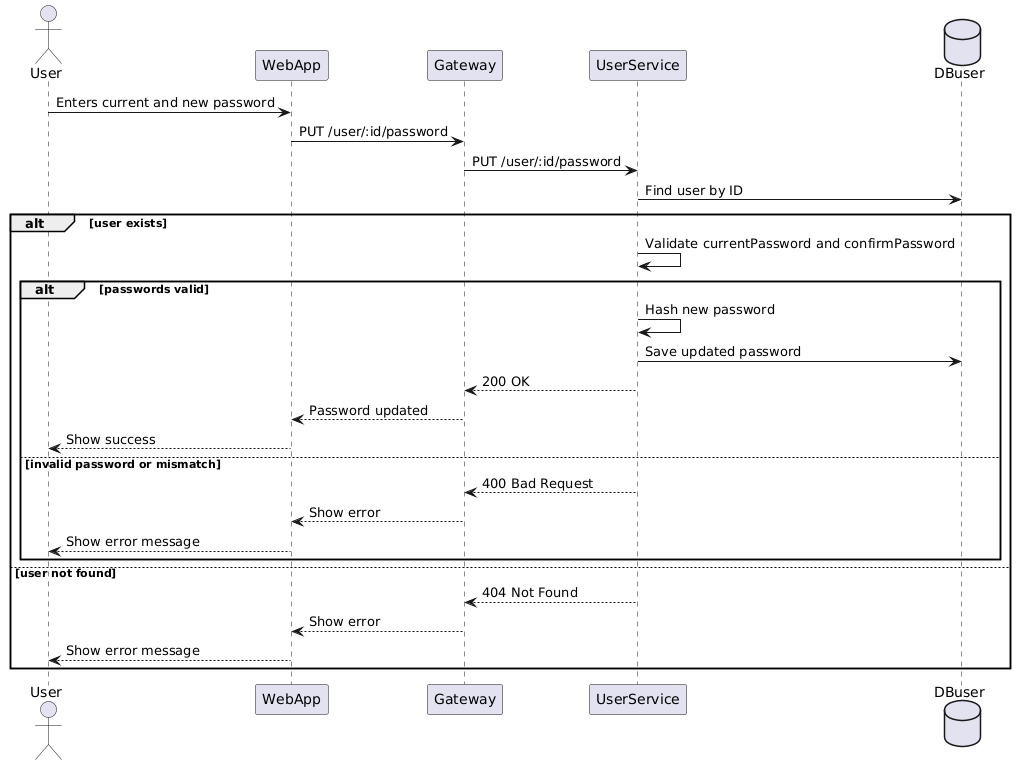

The diagram above was rendered by PlantUML. Its source (embedded in the PNG):
@startuml
actor User
participant WebApp
participant Gateway
participant UserService
database DBuser

User -> WebApp: Enters current and new password
WebApp -> Gateway: PUT /user/:id/password
Gateway -> UserService: PUT /user/:id/password
UserService -> DBuser: Find user by ID

alt user exists
    UserService -> UserService: Validate currentPassword and confirmPassword
    alt passwords valid
        UserService -> UserService: Hash new password
        UserService -> DBuser: Save updated password
        UserService --> Gateway: 200 OK
        Gateway --> WebApp: Password updated
        WebApp --> User: Show success
    else invalid password or mismatch
        UserService --> Gateway: 400 Bad Request
        Gateway --> WebApp: Show error
        WebApp --> User: Show error message
    end
else user not found
    UserService --> Gateway: 404 Not Found
    Gateway --> WebApp: Show error
    WebApp --> User: Show error message
end
@enduml